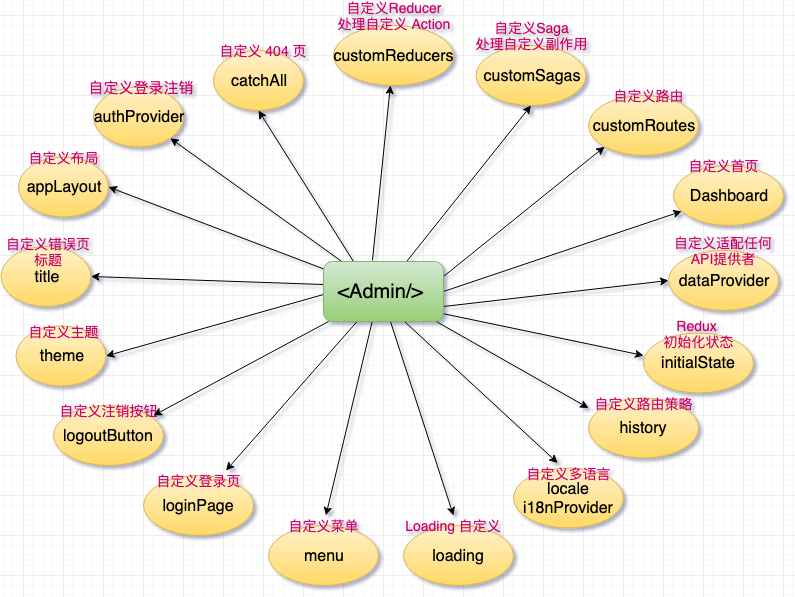

The diagram above was exported from draw.io. Its source (the exported page's mxGraphModel, read from the mxfile embedded in the PNG):
<mxGraphModel dx="1426" dy="828" grid="1" gridSize="10" guides="1" tooltips="1" connect="1" arrows="1" fold="1" page="1" pageScale="1" pageWidth="827" pageHeight="1169" math="0" shadow="0">
  <root>
    <mxCell id="0" />
    <mxCell id="1" parent="0" />
    <object label="appLayout" id="IRJ05IpyzThSbfXaXCJX-2">
      <mxCell style="ellipse;whiteSpace=wrap;html=1;fontSize=16;gradientColor=#ffd966;fillColor=#fff2cc;strokeColor=#d6b656;" vertex="1" parent="1">
        <mxGeometry x="35" y="181.5" width="90" height="60" as="geometry" />
      </mxCell>
    </object>
    <object label="customReducers" id="IRJ05IpyzThSbfXaXCJX-4">
      <mxCell style="ellipse;whiteSpace=wrap;html=1;fontSize=16;gradientColor=#ffd966;fillColor=#fff2cc;strokeColor=#d6b656;" vertex="1" parent="1">
        <mxGeometry x="350" y="50" width="120" height="60" as="geometry" />
      </mxCell>
    </object>
    <object label="authProvider" id="IRJ05IpyzThSbfXaXCJX-5">
      <mxCell style="ellipse;whiteSpace=wrap;html=1;fontSize=16;gradientColor=#ffd966;fillColor=#fff2cc;strokeColor=#d6b656;" vertex="1" parent="1">
        <mxGeometry x="110" y="111.5" width="90" height="60" as="geometry" />
      </mxCell>
    </object>
    <object label="catchAll" id="IRJ05IpyzThSbfXaXCJX-6">
      <mxCell style="ellipse;whiteSpace=wrap;html=1;fontSize=16;gradientColor=#ffd966;fillColor=#fff2cc;strokeColor=#d6b656;" vertex="1" parent="1">
        <mxGeometry x="230" y="75" width="90" height="60" as="geometry" />
      </mxCell>
    </object>
    <object label="customRoutes" id="IRJ05IpyzThSbfXaXCJX-7">
      <mxCell style="ellipse;whiteSpace=wrap;html=1;fontSize=16;gradientColor=#ffd966;fillColor=#fff2cc;strokeColor=#d6b656;" vertex="1" parent="1">
        <mxGeometry x="605" y="120" width="110" height="60" as="geometry" />
      </mxCell>
    </object>
    <object label="customSagas" id="IRJ05IpyzThSbfXaXCJX-8">
      <mxCell style="ellipse;whiteSpace=wrap;html=1;fontSize=16;gradientColor=#ffd966;fillColor=#fff2cc;strokeColor=#d6b656;" vertex="1" parent="1">
        <mxGeometry x="492.5" y="70" width="110" height="60" as="geometry" />
      </mxCell>
    </object>
    <object label="Dashboard" id="IRJ05IpyzThSbfXaXCJX-9">
      <mxCell style="ellipse;whiteSpace=wrap;html=1;fontSize=16;gradientColor=#ffd966;fillColor=#fff2cc;strokeColor=#d6b656;" vertex="1" parent="1">
        <mxGeometry x="690" y="190" width="110" height="60" as="geometry" />
      </mxCell>
    </object>
    <mxCell id="IRJ05IpyzThSbfXaXCJX-12" value="自定义布局" style="text;html=1;strokeColor=none;fillColor=none;align=center;verticalAlign=middle;whiteSpace=wrap;rounded=0;fontSize=14;fontColor=#CC0066;" vertex="1" parent="1">
      <mxGeometry x="35" y="171.5" width="90" height="20" as="geometry" />
    </mxCell>
    <mxCell id="IRJ05IpyzThSbfXaXCJX-13" value="自定义登录注销" style="text;html=1;strokeColor=none;fillColor=none;align=center;verticalAlign=middle;whiteSpace=wrap;rounded=0;fontSize=15;fontColor=#CC0066;" vertex="1" parent="1">
      <mxGeometry x="100" y="99" width="115" height="25" as="geometry" />
    </mxCell>
    <mxCell id="IRJ05IpyzThSbfXaXCJX-14" value="自定义 404 页" style="text;html=1;strokeColor=none;fillColor=none;align=center;verticalAlign=middle;whiteSpace=wrap;rounded=0;fontSize=14;fontColor=#CC0066;" vertex="1" parent="1">
      <mxGeometry x="230" y="65" width="100" height="20" as="geometry" />
    </mxCell>
    <mxCell id="IRJ05IpyzThSbfXaXCJX-17" value="自定义Reducer&lt;br style=&quot;font-size: 14px;&quot;&gt;处理自定义 Action" style="text;html=1;strokeColor=none;fillColor=none;align=center;verticalAlign=middle;whiteSpace=wrap;rounded=0;fontSize=14;fontColor=#CC0066;" vertex="1" parent="1">
      <mxGeometry x="340" y="30" width="140" height="20" as="geometry" />
    </mxCell>
    <mxCell id="IRJ05IpyzThSbfXaXCJX-18" value="自定义路由" style="text;html=1;strokeColor=none;fillColor=none;align=center;verticalAlign=middle;whiteSpace=wrap;rounded=0;fontSize=14;fontColor=#CC0066;" vertex="1" parent="1">
      <mxGeometry x="615" y="110" width="100" height="20" as="geometry" />
    </mxCell>
    <mxCell id="IRJ05IpyzThSbfXaXCJX-19" value="自定义Saga&lt;br&gt;处理自定义副作用" style="text;html=1;strokeColor=none;fillColor=none;align=center;verticalAlign=middle;whiteSpace=wrap;rounded=0;fontSize=14;fontColor=#CC0066;" vertex="1" parent="1">
      <mxGeometry x="490" y="50" width="115" height="20" as="geometry" />
    </mxCell>
    <mxCell id="IRJ05IpyzThSbfXaXCJX-20" value="自定义首页" style="text;html=1;strokeColor=none;fillColor=none;align=center;verticalAlign=middle;whiteSpace=wrap;rounded=0;fontSize=14;fontColor=#CC0066;" vertex="1" parent="1">
      <mxGeometry x="690" y="180" width="100" height="20" as="geometry" />
    </mxCell>
    <object label="dataProvider" id="IRJ05IpyzThSbfXaXCJX-23">
      <mxCell style="ellipse;whiteSpace=wrap;html=1;fontSize=16;gradientColor=#ffd966;fillColor=#fff2cc;strokeColor=#d6b656;" vertex="1" parent="1">
        <mxGeometry x="685" y="275" width="110" height="60" as="geometry" />
      </mxCell>
    </object>
    <mxCell id="IRJ05IpyzThSbfXaXCJX-24" value="自定义适配任何API提供者" style="text;html=1;strokeColor=none;fillColor=none;align=center;verticalAlign=middle;whiteSpace=wrap;rounded=0;fontSize=14;fontColor=#CC0066;" vertex="1" parent="1">
      <mxGeometry x="685" y="265" width="110" height="20" as="geometry" />
    </mxCell>
    <object label="initialState" id="IRJ05IpyzThSbfXaXCJX-25">
      <mxCell style="ellipse;whiteSpace=wrap;html=1;fontSize=16;gradientColor=#ffd966;fillColor=#fff2cc;strokeColor=#d6b656;" vertex="1" parent="1">
        <mxGeometry x="660" y="357.5" width="110" height="60" as="geometry" />
      </mxCell>
    </object>
    <mxCell id="IRJ05IpyzThSbfXaXCJX-26" value="Redux &lt;br&gt;初始化状态" style="text;html=1;strokeColor=none;fillColor=none;align=center;verticalAlign=middle;whiteSpace=wrap;rounded=0;fontSize=14;fontColor=#CC0066;" vertex="1" parent="1">
      <mxGeometry x="660" y="347.5" width="110" height="20" as="geometry" />
    </mxCell>
    <object label="history" id="IRJ05IpyzThSbfXaXCJX-27">
      <mxCell style="ellipse;whiteSpace=wrap;html=1;fontSize=16;gradientColor=#ffd966;fillColor=#fff2cc;strokeColor=#d6b656;" vertex="1" parent="1">
        <mxGeometry x="605" y="422.5" width="110" height="60" as="geometry" />
      </mxCell>
    </object>
    <mxCell id="IRJ05IpyzThSbfXaXCJX-28" value="自定义路由策略" style="text;html=1;strokeColor=none;fillColor=none;align=center;verticalAlign=middle;whiteSpace=wrap;rounded=0;fontSize=14;fontColor=#CC0066;" vertex="1" parent="1">
      <mxGeometry x="605" y="417.5" width="110" height="20" as="geometry" />
    </mxCell>
    <object label="locale&lt;br&gt;i18nProvider" id="IRJ05IpyzThSbfXaXCJX-31">
      <mxCell style="ellipse;whiteSpace=wrap;html=1;fontSize=16;gradientColor=#ffd966;fillColor=#fff2cc;strokeColor=#d6b656;" vertex="1" parent="1">
        <mxGeometry x="530" y="492.5" width="110" height="60" as="geometry" />
      </mxCell>
    </object>
    <mxCell id="IRJ05IpyzThSbfXaXCJX-32" value="自定义多语言" style="text;html=1;strokeColor=none;fillColor=none;align=center;verticalAlign=middle;whiteSpace=wrap;rounded=0;fontSize=14;fontColor=#CC0066;" vertex="1" parent="1">
      <mxGeometry x="530" y="487.5" width="110" height="20" as="geometry" />
    </mxCell>
    <object label="loginPage" id="IRJ05IpyzThSbfXaXCJX-33">
      <mxCell style="ellipse;whiteSpace=wrap;html=1;fontSize=16;gradientColor=#ffd966;fillColor=#fff2cc;strokeColor=#d6b656;" vertex="1" parent="1">
        <mxGeometry x="160" y="500" width="110" height="60" as="geometry" />
      </mxCell>
    </object>
    <mxCell id="IRJ05IpyzThSbfXaXCJX-34" value="自定义登录页" style="text;html=1;strokeColor=none;fillColor=none;align=center;verticalAlign=middle;whiteSpace=wrap;rounded=0;fontSize=14;fontColor=#CC0066;" vertex="1" parent="1">
      <mxGeometry x="160" y="495" width="110" height="20" as="geometry" />
    </mxCell>
    <object label="logoutButton" id="IRJ05IpyzThSbfXaXCJX-35">
      <mxCell style="ellipse;whiteSpace=wrap;html=1;fontSize=16;gradientColor=#ffd966;fillColor=#fff2cc;strokeColor=#d6b656;" vertex="1" parent="1">
        <mxGeometry x="70" y="430" width="110" height="60" as="geometry" />
      </mxCell>
    </object>
    <mxCell id="IRJ05IpyzThSbfXaXCJX-36" value="自定义注销按钮" style="text;html=1;strokeColor=none;fillColor=none;align=center;verticalAlign=middle;whiteSpace=wrap;rounded=0;fontSize=14;fontColor=#CC0066;" vertex="1" parent="1">
      <mxGeometry x="70" y="425" width="110" height="20" as="geometry" />
    </mxCell>
    <object label="theme" id="IRJ05IpyzThSbfXaXCJX-38">
      <mxCell style="ellipse;whiteSpace=wrap;html=1;fontSize=16;gradientColor=#ffd966;fillColor=#fff2cc;strokeColor=#d6b656;" vertex="1" parent="1">
        <mxGeometry x="32.5" y="350.5" width="90" height="60" as="geometry" />
      </mxCell>
    </object>
    <mxCell id="IRJ05IpyzThSbfXaXCJX-39" value="自定义主题" style="text;html=1;strokeColor=none;fillColor=none;align=center;verticalAlign=middle;whiteSpace=wrap;rounded=0;fontSize=14;fontColor=#CC0066;" vertex="1" parent="1">
      <mxGeometry x="35" y="345.5" width="90" height="20" as="geometry" />
    </mxCell>
    <object label="title" id="IRJ05IpyzThSbfXaXCJX-40">
      <mxCell style="ellipse;whiteSpace=wrap;html=1;fontSize=16;gradientColor=#ffd966;fillColor=#fff2cc;strokeColor=#d6b656;" vertex="1" parent="1">
        <mxGeometry x="17.5" y="271" width="90" height="60" as="geometry" />
      </mxCell>
    </object>
    <mxCell id="IRJ05IpyzThSbfXaXCJX-41" value="自定义错误页 标题" style="text;html=1;strokeColor=none;fillColor=none;align=center;verticalAlign=middle;whiteSpace=wrap;rounded=0;fontSize=14;fontColor=#CC0066;" vertex="1" parent="1">
      <mxGeometry x="20" y="266" width="90" height="20" as="geometry" />
    </mxCell>
    <object label="menu" id="IRJ05IpyzThSbfXaXCJX-45">
      <mxCell style="ellipse;whiteSpace=wrap;html=1;fontSize=16;gradientColor=#ffd966;fillColor=#fff2cc;strokeColor=#d6b656;" vertex="1" parent="1">
        <mxGeometry x="285" y="550" width="110" height="60" as="geometry" />
      </mxCell>
    </object>
    <mxCell id="IRJ05IpyzThSbfXaXCJX-44" value="自定义菜单" style="text;html=1;strokeColor=none;fillColor=none;align=center;verticalAlign=middle;whiteSpace=wrap;rounded=0;fontSize=14;fontColor=#CC0066;" vertex="1" parent="1">
      <mxGeometry x="285" y="540" width="110" height="20" as="geometry" />
    </mxCell>
    <object label="loading" id="IRJ05IpyzThSbfXaXCJX-48">
      <mxCell style="ellipse;whiteSpace=wrap;html=1;fontSize=16;gradientColor=#ffd966;fillColor=#fff2cc;strokeColor=#d6b656;" vertex="1" parent="1">
        <mxGeometry x="420" y="550" width="110" height="60" as="geometry" />
      </mxCell>
    </object>
    <mxCell id="IRJ05IpyzThSbfXaXCJX-47" value="Loading 自定义" style="text;html=1;strokeColor=none;fillColor=none;align=center;verticalAlign=middle;whiteSpace=wrap;rounded=0;fontSize=14;fontColor=#CC0066;" vertex="1" parent="1">
      <mxGeometry x="415" y="540" width="110" height="20" as="geometry" />
    </mxCell>
    <mxCell id="IRJ05IpyzThSbfXaXCJX-51" value="" style="endArrow=classic;html=1;fontSize=16;fontColor=#CC0066;entryX=1;entryY=1;entryDx=0;entryDy=0;" edge="1" parent="1" source="IRJ05IpyzThSbfXaXCJX-1" target="IRJ05IpyzThSbfXaXCJX-5">
      <mxGeometry width="50" height="50" relative="1" as="geometry">
        <mxPoint x="20" y="680" as="sourcePoint" />
        <mxPoint x="70" y="630" as="targetPoint" />
      </mxGeometry>
    </mxCell>
    <mxCell id="IRJ05IpyzThSbfXaXCJX-52" value="" style="endArrow=classic;html=1;fontSize=16;fontColor=#CC0066;entryX=1;entryY=0.5;entryDx=0;entryDy=0;exitX=0.013;exitY=0.133;exitDx=0;exitDy=0;exitPerimeter=0;" edge="1" parent="1" source="IRJ05IpyzThSbfXaXCJX-1" target="IRJ05IpyzThSbfXaXCJX-2">
      <mxGeometry width="50" height="50" relative="1" as="geometry">
        <mxPoint x="365.9966918473119" y="295" as="sourcePoint" />
        <mxPoint x="196.81980515339455" y="172.71320343559637" as="targetPoint" />
      </mxGeometry>
    </mxCell>
    <mxCell id="IRJ05IpyzThSbfXaXCJX-53" value="" style="endArrow=classic;html=1;fontSize=16;fontColor=#CC0066;entryX=1;entryY=0.5;entryDx=0;entryDy=0;" edge="1" parent="1" target="IRJ05IpyzThSbfXaXCJX-40">
      <mxGeometry width="50" height="50" relative="1" as="geometry">
        <mxPoint x="340" y="309" as="sourcePoint" />
        <mxPoint x="135" y="221.5" as="targetPoint" />
      </mxGeometry>
    </mxCell>
    <mxCell id="IRJ05IpyzThSbfXaXCJX-54" value="" style="endArrow=classic;html=1;fontSize=16;fontColor=#CC0066;entryX=1;entryY=0.5;entryDx=0;entryDy=0;" edge="1" parent="1" target="IRJ05IpyzThSbfXaXCJX-38">
      <mxGeometry width="50" height="50" relative="1" as="geometry">
        <mxPoint x="340" y="319" as="sourcePoint" />
        <mxPoint x="117.5" y="311" as="targetPoint" />
      </mxGeometry>
    </mxCell>
    <mxCell id="IRJ05IpyzThSbfXaXCJX-55" value="" style="endArrow=classic;html=1;fontSize=16;fontColor=#CC0066;exitX=0.042;exitY=1;exitDx=0;exitDy=0;exitPerimeter=0;" edge="1" parent="1" source="IRJ05IpyzThSbfXaXCJX-1">
      <mxGeometry width="50" height="50" relative="1" as="geometry">
        <mxPoint x="389" y="376" as="sourcePoint" />
        <mxPoint x="170" y="440" as="targetPoint" />
      </mxGeometry>
    </mxCell>
    <mxCell id="IRJ05IpyzThSbfXaXCJX-56" value="" style="endArrow=classic;html=1;fontSize=16;fontColor=#CC0066;entryX=0.5;entryY=1;entryDx=0;entryDy=0;exitX=0.25;exitY=0;exitDx=0;exitDy=0;" edge="1" parent="1" source="IRJ05IpyzThSbfXaXCJX-1" target="IRJ05IpyzThSbfXaXCJX-6">
      <mxGeometry width="50" height="50" relative="1" as="geometry">
        <mxPoint x="368.2781688394725" y="296" as="sourcePoint" />
        <mxPoint x="196.81980515339455" y="172.71320343559637" as="targetPoint" />
      </mxGeometry>
    </mxCell>
    <mxCell id="IRJ05IpyzThSbfXaXCJX-57" value="" style="endArrow=classic;html=1;fontSize=16;fontColor=#CC0066;exitX=0.408;exitY=-0.017;exitDx=0;exitDy=0;exitPerimeter=0;" edge="1" parent="1" source="IRJ05IpyzThSbfXaXCJX-1" target="IRJ05IpyzThSbfXaXCJX-4">
      <mxGeometry width="50" height="50" relative="1" as="geometry">
        <mxPoint x="390" y="280" as="sourcePoint" />
        <mxPoint x="285" y="145" as="targetPoint" />
      </mxGeometry>
    </mxCell>
    <mxCell id="IRJ05IpyzThSbfXaXCJX-58" value="" style="endArrow=classic;html=1;fontSize=16;fontColor=#CC0066;entryX=0.5;entryY=1;entryDx=0;entryDy=0;" edge="1" parent="1" target="IRJ05IpyzThSbfXaXCJX-8">
      <mxGeometry width="50" height="50" relative="1" as="geometry">
        <mxPoint x="420" y="290" as="sourcePoint" />
        <mxPoint x="416.91584730562704" y="119.96034045962006" as="targetPoint" />
      </mxGeometry>
    </mxCell>
    <mxCell id="IRJ05IpyzThSbfXaXCJX-59" value="" style="endArrow=classic;html=1;fontSize=16;fontColor=#CC0066;exitX=1;exitY=0.25;exitDx=0;exitDy=0;entryX=0;entryY=1;entryDx=0;entryDy=0;" edge="1" parent="1" source="IRJ05IpyzThSbfXaXCJX-1" target="IRJ05IpyzThSbfXaXCJX-7">
      <mxGeometry width="50" height="50" relative="1" as="geometry">
        <mxPoint x="430.03999999999996" y="300.02" as="sourcePoint" />
        <mxPoint x="557.5" y="140" as="targetPoint" />
      </mxGeometry>
    </mxCell>
    <mxCell id="IRJ05IpyzThSbfXaXCJX-60" value="" style="endArrow=classic;html=1;fontSize=16;fontColor=#CC0066;exitX=1;exitY=0.5;exitDx=0;exitDy=0;" edge="1" parent="1" source="IRJ05IpyzThSbfXaXCJX-1" target="IRJ05IpyzThSbfXaXCJX-9">
      <mxGeometry width="50" height="50" relative="1" as="geometry">
        <mxPoint x="470" y="311" as="sourcePoint" />
        <mxPoint x="631.1091270347399" y="181.2132034355966" as="targetPoint" />
      </mxGeometry>
    </mxCell>
    <mxCell id="IRJ05IpyzThSbfXaXCJX-61" value="" style="endArrow=classic;html=1;fontSize=16;fontColor=#CC0066;exitX=1;exitY=0.75;exitDx=0;exitDy=0;entryX=0;entryY=0.5;entryDx=0;entryDy=0;" edge="1" parent="1" source="IRJ05IpyzThSbfXaXCJX-1" target="IRJ05IpyzThSbfXaXCJX-23">
      <mxGeometry width="50" height="50" relative="1" as="geometry">
        <mxPoint x="470" y="326" as="sourcePoint" />
        <mxPoint x="708.2039511462522" y="245.76287961389403" as="targetPoint" />
      </mxGeometry>
    </mxCell>
    <mxCell id="IRJ05IpyzThSbfXaXCJX-62" value="" style="endArrow=classic;html=1;fontSize=16;fontColor=#CC0066;entryX=0.75;entryY=0;entryDx=0;entryDy=0;" edge="1" parent="1" source="IRJ05IpyzThSbfXaXCJX-1" target="IRJ05IpyzThSbfXaXCJX-34">
      <mxGeometry width="50" height="50" relative="1" as="geometry">
        <mxPoint x="355.03999999999996" y="356" as="sourcePoint" />
        <mxPoint x="180" y="450" as="targetPoint" />
      </mxGeometry>
    </mxCell>
    <mxCell id="IRJ05IpyzThSbfXaXCJX-63" value="" style="endArrow=classic;html=1;fontSize=16;fontColor=#CC0066;exitX=0.408;exitY=0.983;exitDx=0;exitDy=0;exitPerimeter=0;" edge="1" parent="1" source="IRJ05IpyzThSbfXaXCJX-1" target="IRJ05IpyzThSbfXaXCJX-44">
      <mxGeometry width="50" height="50" relative="1" as="geometry">
        <mxPoint x="383.6033519553073" y="356" as="sourcePoint" />
        <mxPoint x="252.5" y="505" as="targetPoint" />
      </mxGeometry>
    </mxCell>
    <mxCell id="IRJ05IpyzThSbfXaXCJX-64" value="" style="endArrow=classic;html=1;fontSize=16;fontColor=#CC0066;exitX=0.558;exitY=1;exitDx=0;exitDy=0;exitPerimeter=0;entryX=0.5;entryY=0;entryDx=0;entryDy=0;" edge="1" parent="1" source="IRJ05IpyzThSbfXaXCJX-1" target="IRJ05IpyzThSbfXaXCJX-47">
      <mxGeometry width="50" height="50" relative="1" as="geometry">
        <mxPoint x="398.96000000000004" y="354.98" as="sourcePoint" />
        <mxPoint x="352.38805970149247" y="550" as="targetPoint" />
      </mxGeometry>
    </mxCell>
    <mxCell id="IRJ05IpyzThSbfXaXCJX-65" value="" style="endArrow=classic;html=1;fontSize=16;fontColor=#CC0066;exitX=0.675;exitY=1;exitDx=0;exitDy=0;exitPerimeter=0;" edge="1" parent="1" source="IRJ05IpyzThSbfXaXCJX-1" target="IRJ05IpyzThSbfXaXCJX-32">
      <mxGeometry width="50" height="50" relative="1" as="geometry">
        <mxPoint x="416.96000000000004" y="356" as="sourcePoint" />
        <mxPoint x="480" y="550" as="targetPoint" />
      </mxGeometry>
    </mxCell>
    <mxCell id="IRJ05IpyzThSbfXaXCJX-66" value="" style="endArrow=classic;html=1;fontSize=16;fontColor=#CC0066;entryX=0;entryY=0.75;entryDx=0;entryDy=0;" edge="1" parent="1" source="IRJ05IpyzThSbfXaXCJX-1" target="IRJ05IpyzThSbfXaXCJX-28">
      <mxGeometry width="50" height="50" relative="1" as="geometry">
        <mxPoint x="431" y="356" as="sourcePoint" />
        <mxPoint x="584.1749174917493" y="497.5" as="targetPoint" />
      </mxGeometry>
    </mxCell>
    <mxCell id="IRJ05IpyzThSbfXaXCJX-67" value="" style="endArrow=classic;html=1;fontSize=16;fontColor=#CC0066;entryX=0;entryY=0.375;entryDx=0;entryDy=0;entryPerimeter=0;exitX=0.992;exitY=0.867;exitDx=0;exitDy=0;exitPerimeter=0;" edge="1" parent="1" source="IRJ05IpyzThSbfXaXCJX-1" target="IRJ05IpyzThSbfXaXCJX-25">
      <mxGeometry width="50" height="50" relative="1" as="geometry">
        <mxPoint x="462.7896995708154" y="356" as="sourcePoint" />
        <mxPoint x="615" y="442.5" as="targetPoint" />
      </mxGeometry>
    </mxCell>
    <mxCell id="IRJ05IpyzThSbfXaXCJX-1" value="&amp;lt;Admin/&amp;gt;&amp;nbsp;" style="rounded=1;whiteSpace=wrap;html=1;gradientColor=#97d077;fillColor=#d5e8d4;strokeColor=#82b366;fontSize=20;" vertex="1" parent="1">
      <mxGeometry x="340" y="286" width="120" height="60" as="geometry" />
    </mxCell>
  </root>
</mxGraphModel>